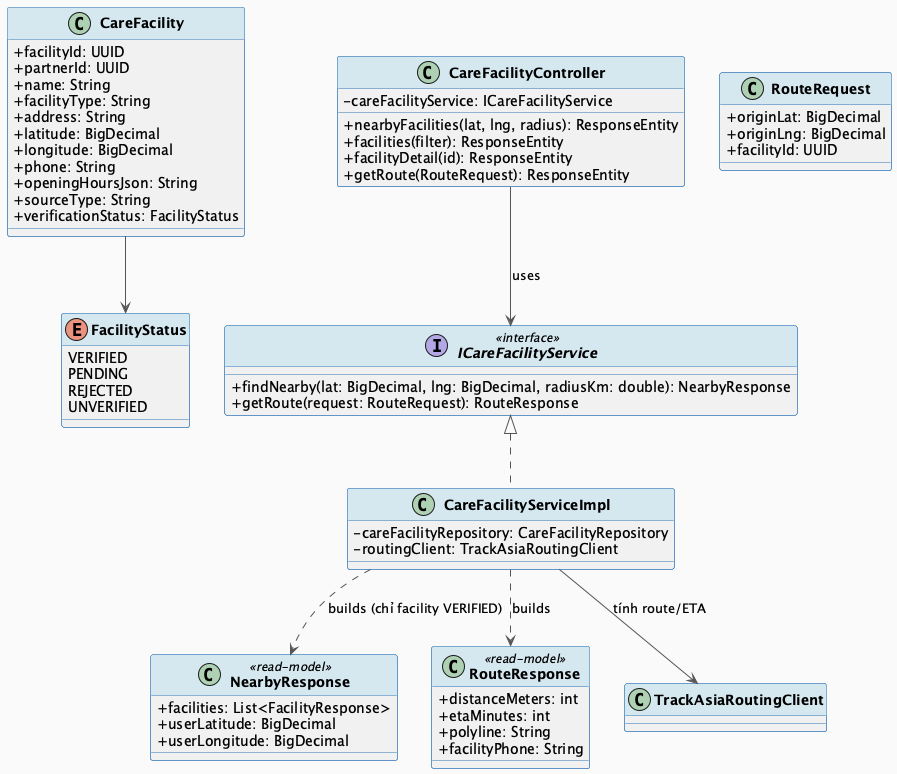

The diagram above was rendered by PlantUML. Its source (embedded in the PNG):
@startuml MF07_01_EmergencyMap_ClassDiagram
skinparam classAttributeIconSize 0
skinparam classFontStyle bold
skinparam backgroundColor #FAFAFA
skinparam ArrowColor #555555
skinparam ClassBorderColor #2E75B6
skinparam ClassHeaderBackgroundColor #D5E8F0

class CareFacility {
  + facilityId: UUID
  + partnerId: UUID
  + name: String
  + facilityType: String
  + address: String
  + latitude: BigDecimal
  + longitude: BigDecimal
  + phone: String
  + openingHoursJson: String
  + sourceType: String
  + verificationStatus: FacilityStatus
}

enum FacilityStatus {
  VERIFIED
  PENDING
  REJECTED
  UNVERIFIED
}

class NearbyResponse <<read-model>> {
  + facilities: List<FacilityResponse>
  + userLatitude: BigDecimal
  + userLongitude: BigDecimal
}

class RouteRequest {
  + originLat: BigDecimal
  + originLng: BigDecimal
  + facilityId: UUID
}

class RouteResponse <<read-model>> {
  + distanceMeters: int
  + etaMinutes: int
  + polyline: String
  + facilityPhone: String
}

class CareFacilityController {
  - careFacilityService: ICareFacilityService
  + nearbyFacilities(lat, lng, radius): ResponseEntity
  + facilities(filter): ResponseEntity
  + facilityDetail(id): ResponseEntity
  + getRoute(RouteRequest): ResponseEntity
}

interface ICareFacilityService <<interface>> {
  + findNearby(lat: BigDecimal, lng: BigDecimal, radiusKm: double): NearbyResponse
  + getRoute(request: RouteRequest): RouteResponse
}

class CareFacilityServiceImpl implements ICareFacilityService {
  - careFacilityRepository: CareFacilityRepository
  - routingClient: TrackAsiaRoutingClient
}

CareFacility --> FacilityStatus
CareFacilityController --> ICareFacilityService : uses
CareFacilityServiceImpl ..> NearbyResponse : builds (chỉ facility VERIFIED)
CareFacilityServiceImpl --> TrackAsiaRoutingClient : tính route/ETA
CareFacilityServiceImpl ..> RouteResponse : builds

@enduml